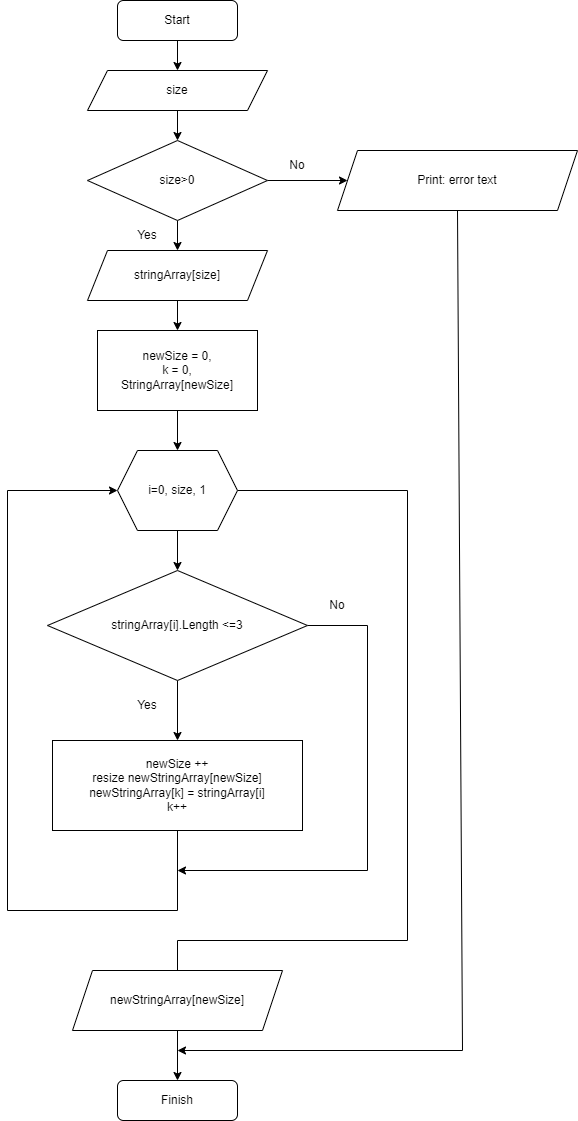

The diagram above was exported from draw.io. Its source (the exported page's mxGraphModel, read from the mxfile embedded in the PNG):
<mxGraphModel dx="868" dy="553" grid="1" gridSize="10" guides="1" tooltips="1" connect="1" arrows="1" fold="1" page="1" pageScale="1" pageWidth="827" pageHeight="1169" math="0" shadow="0">
  <root>
    <mxCell id="0" />
    <mxCell id="1" parent="0" />
    <mxCell id="4" style="edgeStyle=none;html=1;exitX=0.5;exitY=1;exitDx=0;exitDy=0;entryX=0.5;entryY=0;entryDx=0;entryDy=0;" parent="1" source="2" target="3" edge="1">
      <mxGeometry relative="1" as="geometry" />
    </mxCell>
    <mxCell id="2" value="Start" style="rounded=1;whiteSpace=wrap;html=1;" parent="1" vertex="1">
      <mxGeometry x="310" y="30" width="120" height="40" as="geometry" />
    </mxCell>
    <mxCell id="6" style="edgeStyle=none;html=1;exitX=0.5;exitY=1;exitDx=0;exitDy=0;entryX=0.5;entryY=0;entryDx=0;entryDy=0;" parent="1" source="3" target="36" edge="1">
      <mxGeometry relative="1" as="geometry" />
    </mxCell>
    <mxCell id="3" value="size" style="shape=parallelogram;perimeter=parallelogramPerimeter;whiteSpace=wrap;html=1;fixedSize=1;" parent="1" vertex="1">
      <mxGeometry x="280" y="100" width="180" height="40" as="geometry" />
    </mxCell>
    <mxCell id="8" style="edgeStyle=none;html=1;exitX=0.5;exitY=1;exitDx=0;exitDy=0;" parent="1" source="5" target="7" edge="1">
      <mxGeometry relative="1" as="geometry" />
    </mxCell>
    <mxCell id="5" value="newSize = 0,&lt;br&gt;k = 0,&lt;br&gt;StringArray[newSize]" style="rounded=0;whiteSpace=wrap;html=1;" parent="1" vertex="1">
      <mxGeometry x="290" y="360" width="160" height="80" as="geometry" />
    </mxCell>
    <mxCell id="10" style="edgeStyle=none;html=1;exitX=0.5;exitY=1;exitDx=0;exitDy=0;entryX=0.5;entryY=0;entryDx=0;entryDy=0;" parent="1" source="7" target="9" edge="1">
      <mxGeometry relative="1" as="geometry" />
    </mxCell>
    <mxCell id="32" style="edgeStyle=none;rounded=0;html=1;exitX=1;exitY=0.5;exitDx=0;exitDy=0;" parent="1" source="7" edge="1">
      <mxGeometry relative="1" as="geometry">
        <mxPoint x="370" y="1040" as="targetPoint" />
        <Array as="points">
          <mxPoint x="600" y="520" />
          <mxPoint x="600" y="970" />
          <mxPoint x="370" y="970" />
        </Array>
      </mxGeometry>
    </mxCell>
    <mxCell id="7" value="i=0, size, 1" style="shape=hexagon;perimeter=hexagonPerimeter2;whiteSpace=wrap;html=1;fixedSize=1;" parent="1" vertex="1">
      <mxGeometry x="310" y="480" width="120" height="80" as="geometry" />
    </mxCell>
    <mxCell id="12" value="" style="edgeStyle=none;html=1;" parent="1" source="9" target="11" edge="1">
      <mxGeometry relative="1" as="geometry" />
    </mxCell>
    <mxCell id="30" style="edgeStyle=none;rounded=0;html=1;exitX=1;exitY=0.5;exitDx=0;exitDy=0;" parent="1" source="9" edge="1">
      <mxGeometry relative="1" as="geometry">
        <mxPoint x="370" y="900" as="targetPoint" />
        <Array as="points">
          <mxPoint x="560" y="655" />
          <mxPoint x="560" y="900" />
        </Array>
      </mxGeometry>
    </mxCell>
    <mxCell id="9" value="stringArray[i].Length &amp;lt;=3" style="rhombus;whiteSpace=wrap;html=1;" parent="1" vertex="1">
      <mxGeometry x="240" y="600" width="260" height="110" as="geometry" />
    </mxCell>
    <mxCell id="29" style="edgeStyle=none;rounded=0;html=1;exitX=0.5;exitY=1;exitDx=0;exitDy=0;entryX=0;entryY=0.5;entryDx=0;entryDy=0;" parent="1" source="11" target="7" edge="1">
      <mxGeometry relative="1" as="geometry">
        <Array as="points">
          <mxPoint x="370" y="940" />
          <mxPoint x="200" y="940" />
          <mxPoint x="200" y="520" />
        </Array>
      </mxGeometry>
    </mxCell>
    <mxCell id="11" value="newSize ++&lt;br&gt;resize newStringArray[newSize]&lt;br&gt;newStringArray[k] = stringArray[i]&lt;br&gt;k++" style="whiteSpace=wrap;html=1;" parent="1" vertex="1">
      <mxGeometry x="245" y="770" width="250" height="90" as="geometry" />
    </mxCell>
    <mxCell id="13" value="Yes" style="text;html=1;strokeColor=none;fillColor=none;align=center;verticalAlign=middle;whiteSpace=wrap;rounded=0;" parent="1" vertex="1">
      <mxGeometry x="310" y="720" width="60" height="30" as="geometry" />
    </mxCell>
    <mxCell id="31" value="No" style="text;html=1;strokeColor=none;fillColor=none;align=center;verticalAlign=middle;whiteSpace=wrap;rounded=0;" parent="1" vertex="1">
      <mxGeometry x="500" y="620" width="60" height="30" as="geometry" />
    </mxCell>
    <mxCell id="35" style="edgeStyle=none;rounded=0;html=1;exitX=0.5;exitY=1;exitDx=0;exitDy=0;entryX=0.5;entryY=0;entryDx=0;entryDy=0;" parent="1" source="33" target="34" edge="1">
      <mxGeometry relative="1" as="geometry" />
    </mxCell>
    <mxCell id="33" value="newStringArray[newSize]" style="shape=parallelogram;perimeter=parallelogramPerimeter;whiteSpace=wrap;html=1;fixedSize=1;" parent="1" vertex="1">
      <mxGeometry x="265" y="1000" width="210" height="60" as="geometry" />
    </mxCell>
    <mxCell id="34" value="Finish" style="rounded=1;whiteSpace=wrap;html=1;" parent="1" vertex="1">
      <mxGeometry x="310" y="1110" width="120" height="40" as="geometry" />
    </mxCell>
    <mxCell id="37" style="edgeStyle=none;html=1;exitX=0.5;exitY=1;exitDx=0;exitDy=0;" parent="1" source="36" target="38" edge="1">
      <mxGeometry relative="1" as="geometry" />
    </mxCell>
    <mxCell id="44" style="edgeStyle=none;html=1;exitX=1;exitY=0.5;exitDx=0;exitDy=0;fontSize=12;fontColor=#FFFFFF;" parent="1" source="36" target="2lBTb4kT2iUBW-y250-o-46" edge="1">
      <mxGeometry relative="1" as="geometry">
        <mxPoint x="550" y="210" as="targetPoint" />
      </mxGeometry>
    </mxCell>
    <mxCell id="36" value="size&amp;gt;0" style="rhombus;whiteSpace=wrap;html=1;" parent="1" vertex="1">
      <mxGeometry x="280" y="170" width="180" height="80" as="geometry" />
    </mxCell>
    <mxCell id="39" style="edgeStyle=none;html=1;exitX=0.5;exitY=1;exitDx=0;exitDy=0;entryX=0.5;entryY=0;entryDx=0;entryDy=0;" parent="1" source="38" target="5" edge="1">
      <mxGeometry relative="1" as="geometry" />
    </mxCell>
    <mxCell id="38" value="stringArray[size]" style="shape=parallelogram;perimeter=parallelogramPerimeter;whiteSpace=wrap;html=1;fixedSize=1;" parent="1" vertex="1">
      <mxGeometry x="280" y="280" width="180" height="50" as="geometry" />
    </mxCell>
    <mxCell id="40" value="Yes" style="text;html=1;strokeColor=none;fillColor=none;align=center;verticalAlign=middle;whiteSpace=wrap;rounded=0;" parent="1" vertex="1">
      <mxGeometry x="310" y="250" width="60" height="30" as="geometry" />
    </mxCell>
    <mxCell id="45" style="edgeStyle=none;html=1;exitX=0.5;exitY=1;exitDx=0;exitDy=0;fontSize=12;fontColor=#FFFFFF;rounded=0;" parent="1" source="2lBTb4kT2iUBW-y250-o-46" edge="1">
      <mxGeometry relative="1" as="geometry">
        <mxPoint x="370" y="1080" as="targetPoint" />
        <Array as="points">
          <mxPoint x="655" y="1080" />
        </Array>
        <mxPoint x="655" y="245" as="sourcePoint" />
      </mxGeometry>
    </mxCell>
    <mxCell id="46" value="No" style="text;html=1;strokeColor=none;fillColor=none;align=center;verticalAlign=middle;whiteSpace=wrap;rounded=0;" parent="1" vertex="1">
      <mxGeometry x="460" y="180" width="60" height="30" as="geometry" />
    </mxCell>
    <mxCell id="2lBTb4kT2iUBW-y250-o-46" value="Print:&amp;nbsp;error text" style="shape=parallelogram;perimeter=parallelogramPerimeter;whiteSpace=wrap;html=1;fixedSize=1;" vertex="1" parent="1">
      <mxGeometry x="530" y="180" width="240" height="60" as="geometry" />
    </mxCell>
  </root>
</mxGraphModel>